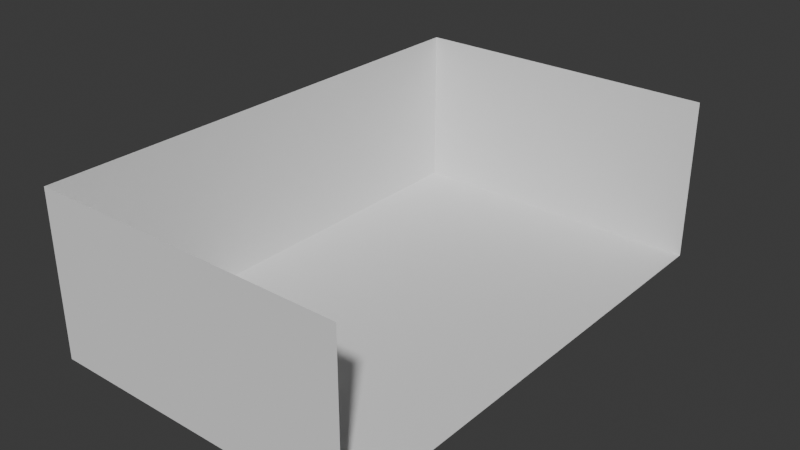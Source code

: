 # Source: Store.blend  (saved by Blender 4.0.36; exported with 4.5.12 LTS)
import bpy
from mathutils import Matrix  # noqa: F401  (used for matrix-valued properties, if any)

bpy.ops.wm.read_factory_settings(use_empty=True)
scene = bpy.context.scene
scene.name = 'Scene'

# ---- collections
col_collection = bpy.data.collections.new('Collection'); scene.collection.children.link(col_collection)

# ---- world
world_world = bpy.data.worlds.new('World'); scene.world = world_world
world_world.use_nodes = True; world_world.node_tree.nodes.clear()
_N = world_world.node_tree.nodes; _L = world_world.node_tree.links
n0 = _N.new('ShaderNodeOutputWorld'); n0.name = 'World Output'; n0.location = (300, 300)
n1 = _N.new('ShaderNodeBackground'); n1.name = 'Background'; n1.location = (10, 300)
n1.inputs[0].default_value = (0.05088, 0.05088, 0.05088, 1.0)
_L.new(n1.outputs[0], n0.inputs[0])
n0.is_active_output = True
world_world.color = (0.05088, 0.05088, 0.05088)
world_world.use_sun_shadow = False
world_world.sun_shadow_jitter_overblur = 0.0

# ---- meshes
me_plane = bpy.data.meshes.new('Plane')
me_plane.from_pydata([(-2.5, -4.0, 0.0), (2.5, -4.0, 0.0), (-2.5, 4.0, 0.0), (2.5, 4.0, 0.0), (-2.5, -4.0, 2.6), (2.5, -4.0, 2.6), (-2.5, 4.0, 2.6), (2.5, 4.0, 2.6)], [], [(0, 1, 3, 2), (2, 3, 7, 6), (1, 0, 4, 5), (0, 2, 6, 4)])
_uv = me_plane.uv_layers.new(name='UVMap')
_uv.uv.foreach_set('vector', [0.0, 0.0, 1.0, 0.0, 1.0, 1.0, 0.0, 1.0, 0.0, 1.0, 1.0, 1.0, 1.0, 1.0, 0.0, 1.0, 1.0, 0.0, 0.0, 0.0, 0.0, 0.0, 1.0, 0.0, 0.0, 0.0, 0.0, 1.0, 0.0, 1.0, 0.0, 0.0])
me_plane.update()

# ---- objects
ob_walls = bpy.data.objects.new('Walls', me_plane)

# ---- transforms, parenting, visibility, modifiers, constraints
ob_walls.location = (0.0, 0.0, 0.0)

# ---- collection membership
col_collection.objects.link(ob_walls)

# ---- scene / render settings (as saved in the file)
scene.frame_start = 1; scene.frame_end = 250; scene.frame_set(1)
scene.render.engine = 'BLENDER_EEVEE_NEXT'
scene.cycles.sampling_pattern = 'TABULATED_SOBOL'
bpy.context.view_layer.update()

# ---- added for rendering (the .blend has no active camera and no usable light): camera, sun
cam_auto = bpy.data.cameras.new('AutoCamera')
cam_auto.lens = 50.0
cam_auto.sensor_width = 36.0
cam_auto.clip_end = 1000.0
ob_auto_camera = bpy.data.objects.new('AutoCamera', cam_auto)
scene.collection.objects.link(ob_auto_camera)
ob_auto_camera.location = (9.05397, -10.8648, 8.54318)
ob_auto_camera.rotation_euler = (1.09748, -7.21219e-08, 0.694738)
scene.camera = ob_auto_camera
light_auto_sun = bpy.data.lights.new('AutoSun', 'SUN')
light_auto_sun.energy = 3.0
light_auto_sun.angle = 0.0523599
ob_auto_sun = bpy.data.objects.new('AutoSun', light_auto_sun)
scene.collection.objects.link(ob_auto_sun)
ob_auto_sun.rotation_euler = (0.872665, 0.174533, 0.523599)
bpy.context.view_layer.update()
